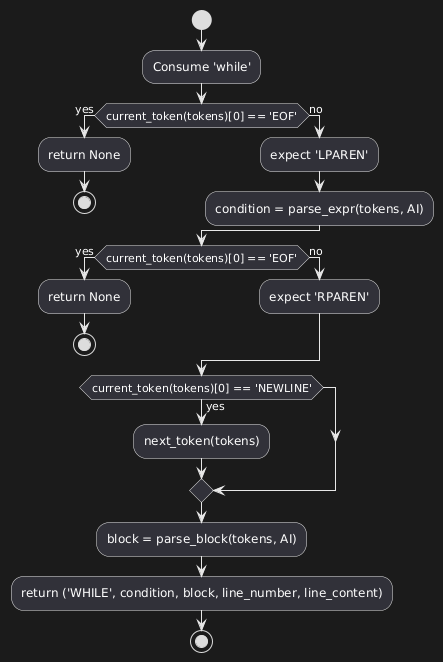

The diagram above was rendered by PlantUML. Its source (embedded in the PNG):
@startuml
start

:Consume 'while';

if (current_token(tokens)[0] == 'EOF') then (yes)
  :return None;
  stop
else (no)
  :expect 'LPAREN';
  :condition = parse_expr(tokens, AI);
endif

if (current_token(tokens)[0] == 'EOF') then (yes)
  :return None;
  stop
else (no)
  :expect 'RPAREN';
endif

if (current_token(tokens)[0] == 'NEWLINE') then (yes)
  :next_token(tokens);
endif

:block = parse_block(tokens, AI);

:return ('WHILE', condition, block, line_number, line_content);
stop
@enduml